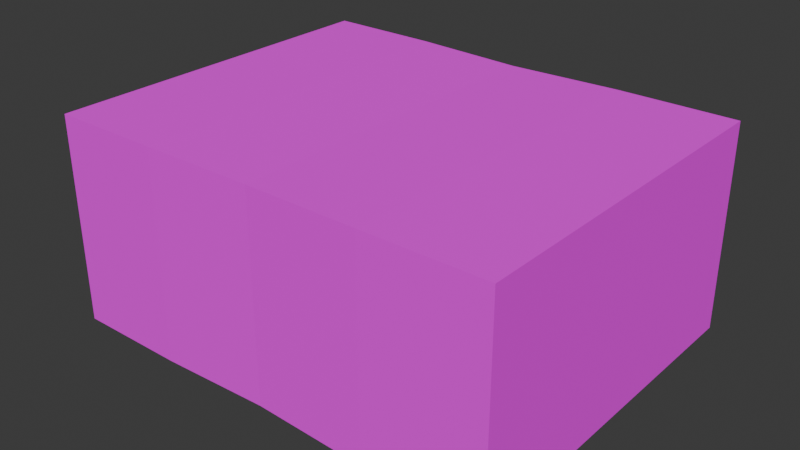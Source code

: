 # Source: CaixaPapelao.blend  (saved by Blender 4.4.32; exported with 4.5.12 LTS)
import bpy
from mathutils import Matrix  # noqa: F401  (used for matrix-valued properties, if any)

bpy.ops.wm.read_factory_settings(use_empty=True)
scene = bpy.context.scene
scene.name = 'Scene'

# ---- collections
col_collection = bpy.data.collections.new('Collection'); scene.collection.children.link(col_collection)

# ---- images (referenced by path relative to the original .blend; pixels are not part of the script)
import os
ASSET_DIR = os.environ.get("B2B_ASSET_DIR", "")  # directory of the original .blend (textures are referenced by path, not embedded)
HERE = os.path.dirname(os.path.abspath(__file__))  # packed textures are extracted next to this script under _unpacked/

def load_image(name, relpath, width, height, colorspace="sRGB"):
    """Load a texture the original file referenced (path relative to the .blend, or extracted next to this script)."""
    p = next((c for c in (os.path.join(HERE, relpath), os.path.join(ASSET_DIR, relpath)) if relpath and os.path.exists(c)), "")
    if p:
        img = bpy.data.images.load(p, check_existing=True)
        img.name = name
    else:  # same state as the original file: an image datablock whose file is absent (Cycles renders it pink)
        img = bpy.data.images.new(name, width, height)
        img.source = "FILE"
        img.filepath = "//" + (relpath or name)
    img.colorspace_settings.name = colorspace
    return img
img_caixatxt = load_image('CaixaTxt', 'CaixaTxt.png', 1024, 1024, 'sRGB')

# ---- materials (node trees are filled in below, after node groups)
mat_caixamaterial = bpy.data.materials.new('CaixaMaterial')
mat_caixamaterial.alpha_threshold = 0.0
mat_caixamaterial.roughness = 0.5
mat_caixamaterial.line_color = (0.0, 0.0, 0.0, 1.0)

# ---- material node trees
mat_caixamaterial.use_nodes = True; mat_caixamaterial.node_tree.nodes.clear()
_N = mat_caixamaterial.node_tree.nodes; _L = mat_caixamaterial.node_tree.links
n0 = _N.new('ShaderNodeOutputMaterial'); n0.name = 'Material Output'; n0.location = (300, 300)
n1 = _N.new('ShaderNodeBsdfPrincipled'); n1.name = 'Principled BSDF'; n1.location = (10, 300)
n1.inputs[2].default_value = 1.0
n1.inputs[3].default_value = 1.45
n2 = _N.new('ShaderNodeTexImage'); n2.name = 'Image Texture'; n2.location = (-367, 246)
n2.image = img_caixatxt
_L.new(n1.outputs[0], n0.inputs[0])
_L.new(n2.outputs[0], n1.inputs[0])
n0.is_active_output = True

# ---- world
world_world = bpy.data.worlds.new('World'); scene.world = world_world
world_world.use_nodes = True; world_world.node_tree.nodes.clear()
_N = world_world.node_tree.nodes; _L = world_world.node_tree.links
n0 = _N.new('ShaderNodeOutputWorld'); n0.name = 'World Output'; n0.location = (300, 300)
n1 = _N.new('ShaderNodeBackground'); n1.name = 'Background'; n1.location = (10, 300)
n1.inputs[0].default_value = (0.05088, 0.05088, 0.05088, 1.0)
_L.new(n1.outputs[0], n0.inputs[0])
n0.is_active_output = True
world_world.color = (0.05088, 0.05088, 0.05088)
world_world.sun_shadow_jitter_overblur = 0.0

# ---- meshes
me_cube = bpy.data.meshes.new('Cube')
me_cube.from_pydata([(1.037, 0.8163, 0.4721), (1.037, 0.8163, -0.4722), (1.037, -0.8163, 0.4721), (1.037, -0.8163, -0.4722), (-1.037, 0.8163, 0.4721), (-1.037, 0.8163, -0.4722), (-1.037, -0.8163, 0.4721), (-1.037, -0.8163, -0.4722), (-0.5283, 0.8163, -0.4722), (-0.5283, -0.8163, 0.4721), (-0.5283, -0.8163, -0.4722), (-0.5283, 0.8163, 0.4721), (0.4957, -0.8163, -0.4722), (0.4957, 0.8163, 0.4721), (0.4957, 0.8163, -0.4722), (0.4957, -0.8163, 0.4721), (-0.01631, 0.7958, -0.4589), (-0.01631, -0.8083, 0.4689), (-0.01631, -0.8083, -0.4589), (-0.01631, 0.7958, 0.4689), (-1.037, -0.264, -0.4719), (1.037, -0.264, 0.4719), (-1.037, -0.264, 0.4719), (1.037, -0.264, -0.4717), (-0.5283, -0.264, -0.4719), (-0.5283, -0.264, 0.4719), (0.4957, -0.264, 0.4719), (0.4957, -0.264, -0.4719), (-0.01631, -0.2657, -0.4586), (-0.01631, -0.2657, 0.4687), (-1.037, -0.7519, -0.4722), (1.037, -0.7519, 0.4721), (-0.5283, -0.7519, -0.4722), (-0.5283, -0.7519, 0.4721), (0.4957, -0.7519, 0.4721), (0.4957, -0.7519, -0.4722), (-0.01631, -0.7451, -0.4589), (-0.01631, -0.7451, 0.4689), (-1.037, -0.7519, 0.4721), (1.037, -0.7519, -0.4722), (-0.4875, 0.8147, -0.4711), (-0.4875, -0.8157, 0.4719), (-0.4875, -0.8157, -0.4711), (-0.4875, 0.8147, 0.4718), (-0.4875, -0.2641, -0.4709), (-0.4875, -0.2641, 0.4717), (-0.4875, -0.7514, -0.4711), (-0.4875, -0.7514, 0.4718), (-1.037, 0.05088, 0.4719), (1.037, 0.05088, -0.4715), (-1.037, 0.05088, -0.4717), (1.037, 0.05088, 0.4719), (-0.5283, 0.05088, -0.4717), (-0.5283, 0.05088, 0.4719), (0.4957, 0.05088, 0.4719), (0.4957, 0.05088, -0.4717), (-0.01631, 0.0437, -0.4584), (-0.01631, 0.0437, 0.4686), (-0.4875, 0.05031, 0.4716), (-0.4875, 0.05031, -0.4707), (-1.037, -0.004077, -0.4717), (1.037, -0.004077, 0.4719), (-0.5283, -0.004077, -0.4717), (-0.5283, -0.004077, 0.4719), (0.4957, -0.004077, 0.4719), (0.4957, -0.004077, -0.4717), (-0.01631, -0.01029, -0.4584), (-0.01631, -0.01029, 0.4686), (-0.4875, -0.004573, 0.4716), (-0.4875, -0.004573, -0.4707), (-1.037, -0.004077, 0.4719), (1.037, -0.004077, -0.4715), (1.037, 0.8163, 0.4128), (-1.037, -0.8163, 0.4129), (1.037, -0.8163, 0.4128), (-1.037, 0.8163, 0.4129), (-0.5283, 0.8163, 0.4129), (-0.5283, -0.8163, 0.4129), (0.4957, -0.8163, 0.4129), (0.4957, 0.8163, 0.4129), (-0.01631, 0.7958, 0.4107), (-0.01631, -0.8083, 0.4107), (1.037, -0.264, 0.4126), (-1.037, -0.264, 0.4127), (-1.037, -0.7519, 0.4129), (1.037, -0.7519, 0.4128), (-0.4875, 0.8147, 0.4127), (-0.4875, -0.8157, 0.4127), (1.037, 0.05088, 0.4126), (-1.037, 0.05088, 0.4126), (-1.037, -0.004077, 0.4126), (1.037, -0.004077, 0.4126)], [], [(77, 9, 6, 73), (89, 48, 4, 75), (35, 39, 3, 12), (85, 31, 2, 74), (79, 13, 0, 72), (75, 4, 11, 76), (30, 32, 10, 7), (87, 41, 9, 77), (74, 2, 15, 78), (80, 19, 13, 79), (36, 35, 12, 18), (46, 36, 18, 42), (86, 43, 19, 80), (78, 15, 17, 81), (64, 67, 29, 26), (69, 66, 28, 44), (66, 65, 27, 28), (61, 64, 26, 21), (68, 63, 25, 45), (60, 62, 24, 20), (91, 61, 21, 82), (65, 71, 23, 27), (84, 38, 22, 83), (63, 70, 22, 25), (73, 6, 38, 84), (26, 29, 37, 34), (44, 28, 36, 46), (28, 27, 35, 36), (21, 26, 34, 31), (45, 25, 33, 47), (20, 24, 32, 30), (82, 21, 31, 85), (27, 23, 39, 35), (25, 22, 38, 33), (29, 45, 47, 37), (24, 44, 46, 32), (67, 68, 45, 29), (62, 69, 44, 24), (76, 11, 43, 86), (32, 46, 42, 10), (81, 17, 41, 87), (9, 41, 47, 33), (33, 38, 6, 9), (47, 41, 17, 37), (37, 17, 15, 34), (34, 15, 2, 31), (8, 40, 59, 52), (19, 43, 58, 57), (11, 4, 48, 53), (14, 1, 49, 55), (72, 0, 51, 88), (5, 8, 52, 50), (43, 11, 53, 58), (0, 13, 54, 51), (16, 14, 55, 56), (40, 16, 56, 59), (13, 19, 57, 54), (90, 70, 48, 89), (83, 22, 70, 90), (52, 59, 69, 62), (57, 58, 68, 67), (53, 48, 70, 63), (55, 49, 71, 65), (88, 51, 61, 91), (50, 52, 62, 60), (58, 53, 63, 68), (51, 54, 64, 61), (56, 55, 65, 66), (59, 56, 66, 69), (54, 57, 67, 64), (49, 88, 91, 71), (20, 83, 90, 60), (60, 90, 89, 50), (1, 72, 88, 49), (18, 81, 87, 42), (8, 76, 86, 40), (23, 82, 85, 39), (7, 73, 84, 30), (30, 84, 83, 20), (71, 91, 82, 23), (12, 78, 81, 18), (40, 86, 80, 16), (16, 80, 79, 14), (3, 74, 78, 12), (42, 87, 77, 10), (5, 75, 76, 8), (14, 79, 72, 1), (39, 85, 74, 3), (50, 89, 75, 5), (10, 77, 73, 7)])
_uv = me_cube.uv_layers.new(name='UVMap')
_uv.uv.foreach_set('vector', [0.5849, 0.3543, 0.5849, 0.3333, 0.6667, 0.3333, 0.6667, 0.3543, 0.02093, 0.1563, 2.794e-08, 0.1563, 3.974e-08, 3e-15, 0.02093, 1.58e-09, 0.7537, 0.01314, 0.6667, 0.01314, 0.6667, 1.06e-08, 0.7537, 1.716e-08, 0.02093, 0.3465, 3.345e-08, 0.3465, 3.444e-08, 0.3333, 0.02093, 0.3333, 0.913, 0.3543, 0.913, 0.3333, 1.0, 0.3333, 1.0, 0.3543, 0.6667, 0.3543, 0.6667, 0.3333, 0.7484, 0.3333, 0.7484, 0.3543, 1.0, 0.01314, 0.9182, 0.01314, 0.9182, 2.959e-08, 1.0, 3.576e-08, 0.5784, 0.3543, 0.5784, 0.3334, 0.5849, 0.3333, 0.5849, 0.3543, 0.3333, 0.3543, 0.3333, 0.3333, 0.4203, 0.3333, 0.4203, 0.3543, 0.8308, 0.355, 0.8308, 0.3345, 0.913, 0.3333, 0.913, 0.3543, 0.8359, 0.01454, 0.7537, 0.01314, 0.7537, 1.716e-08, 0.8359, 0.001626, 0.9117, 0.01325, 0.8359, 0.01454, 0.8359, 0.001626, 0.9117, 0.0001297, 0.755, 0.3543, 0.755, 0.3334, 0.8308, 0.3345, 0.8308, 0.355, 0.4203, 0.3543, 0.4203, 0.3333, 0.5026, 0.3345, 0.5026, 0.355, 0.5797, 0.1658, 0.4974, 0.1646, 0.4974, 0.1124, 0.5797, 0.1128, 0.9117, 0.1657, 0.8359, 0.1646, 0.8359, 0.1124, 0.9117, 0.1127, 0.8359, 0.1646, 0.7537, 0.1658, 0.7537, 0.1128, 0.8359, 0.1124, 0.6667, 0.1658, 0.5797, 0.1658, 0.5797, 0.1128, 0.6667, 0.1128, 0.4217, 0.1657, 0.4151, 0.1658, 0.4151, 0.1128, 0.4217, 0.1127, 1.0, 0.1658, 0.9182, 0.1658, 0.9182, 0.1128, 1.0, 0.1128, 0.02093, 0.4992, 2.192e-08, 0.4992, 2.593e-08, 0.4461, 0.02093, 0.4461, 0.7537, 0.1658, 0.6667, 0.1658, 0.6667, 0.1128, 0.7537, 0.1128, 0.02093, 0.3202, 1.556e-08, 0.3202, 2.308e-08, 0.2206, 0.02093, 0.2206, 0.4151, 0.1658, 0.3333, 0.1658, 0.3333, 0.1128, 0.4151, 0.1128, 0.02093, 0.3333, 1.457e-08, 0.3333, 1.556e-08, 0.3202, 0.02093, 0.3202, 0.5797, 0.1128, 0.4974, 0.1124, 0.4974, 0.01454, 0.5797, 0.01314, 0.9117, 0.1127, 0.8359, 0.1124, 0.8359, 0.01454, 0.9117, 0.01325, 0.8359, 0.1124, 0.7537, 0.1128, 0.7537, 0.01314, 0.8359, 0.01454, 0.6667, 0.1128, 0.5797, 0.1128, 0.5797, 0.01314, 0.6667, 0.01314, 0.4217, 0.1127, 0.4151, 0.1128, 0.4151, 0.01314, 0.4217, 0.01325, 1.0, 0.1128, 0.9182, 0.1128, 0.9182, 0.01314, 1.0, 0.01314, 0.02093, 0.4461, 2.593e-08, 0.4461, 3.345e-08, 0.3465, 0.02093, 0.3465, 0.7537, 0.1128, 0.6667, 0.1128, 0.6667, 0.01314, 0.7537, 0.01314, 0.4151, 0.1128, 0.3333, 0.1128, 0.3333, 0.01314, 0.4151, 0.01314, 0.4974, 0.1124, 0.4217, 0.1127, 0.4217, 0.01325, 0.4974, 0.01454, 0.9182, 0.1128, 0.9117, 0.1127, 0.9117, 0.01325, 0.9182, 0.01314, 0.4974, 0.1646, 0.4217, 0.1657, 0.4217, 0.1127, 0.4974, 0.1124, 0.9182, 0.1658, 0.9117, 0.1657, 0.9117, 0.1127, 0.9182, 0.1128, 0.7484, 0.3543, 0.7484, 0.3333, 0.755, 0.3334, 0.755, 0.3543, 0.9182, 0.01314, 0.9117, 0.01325, 0.9117, 0.0001297, 0.9182, 2.959e-08, 0.5026, 0.355, 0.5026, 0.3345, 0.5784, 0.3334, 0.5784, 0.3543, 0.4151, 1.147e-08, 0.4217, 0.0001297, 0.4217, 0.01325, 0.4151, 0.01314, 0.4151, 0.01314, 0.3333, 0.01314, 0.3333, 5.298e-09, 0.4151, 1.147e-08, 0.4217, 0.01325, 0.4217, 0.0001297, 0.4974, 0.001626, 0.4974, 0.01454, 0.4974, 0.01454, 0.4974, 0.001626, 0.5797, 2.39e-08, 0.5797, 0.01314, 0.5797, 0.01314, 0.5797, 2.39e-08, 0.6667, 3.046e-08, 0.6667, 0.01314, 0.9182, 0.3333, 0.9117, 0.333, 0.9117, 0.1769, 0.9182, 0.1771, 0.4974, 0.3291, 0.4217, 0.333, 0.4217, 0.1769, 0.4974, 0.1756, 0.4151, 0.3333, 0.3333, 0.3333, 0.3333, 0.1771, 0.4151, 0.1771, 0.7537, 0.3333, 0.6667, 0.3333, 0.6667, 0.1771, 0.7537, 0.1771, 0.02093, 0.6667, 9.273e-09, 0.6667, 2.107e-08, 0.5104, 0.02093, 0.5104, 1.0, 0.3333, 0.9182, 0.3333, 0.9182, 0.1771, 1.0, 0.1771, 0.4217, 0.333, 0.4151, 0.3333, 0.4151, 0.1771, 0.4217, 0.1769, 0.6667, 0.3333, 0.5797, 0.3333, 0.5797, 0.1771, 0.6667, 0.1771, 0.8359, 0.3291, 0.7537, 0.3333, 0.7537, 0.1771, 0.8359, 0.1756, 0.9117, 0.333, 0.8359, 0.3291, 0.8359, 0.1756, 0.9117, 0.1769, 0.5797, 0.3333, 0.4974, 0.3291, 0.4974, 0.1756, 0.5797, 0.1771, 0.02093, 0.1675, 2.709e-08, 0.1675, 2.794e-08, 0.1563, 0.02093, 0.1563, 0.02093, 0.2206, 2.308e-08, 0.2206, 2.709e-08, 0.1675, 0.02093, 0.1675, 0.9182, 0.1771, 0.9117, 0.1769, 0.9117, 0.1657, 0.9182, 0.1658, 0.4974, 0.1756, 0.4217, 0.1769, 0.4217, 0.1657, 0.4974, 0.1646, 0.4151, 0.1771, 0.3333, 0.1771, 0.3333, 0.1658, 0.4151, 0.1658, 0.7537, 0.1771, 0.6667, 0.1771, 0.6667, 0.1658, 0.7537, 0.1658, 0.02093, 0.5104, 2.107e-08, 0.5104, 2.192e-08, 0.4992, 0.02093, 0.4992, 1.0, 0.1771, 0.9182, 0.1771, 0.9182, 0.1658, 1.0, 0.1658, 0.4217, 0.1769, 0.4151, 0.1771, 0.4151, 0.1658, 0.4217, 0.1657, 0.6667, 0.1771, 0.5797, 0.1771, 0.5797, 0.1658, 0.6667, 0.1658, 0.8359, 0.1756, 0.7537, 0.1771, 0.7537, 0.1658, 0.8359, 0.1646, 0.9117, 0.1769, 0.8359, 0.1756, 0.8359, 0.1646, 0.9117, 0.1657, 0.5797, 0.1771, 0.4974, 0.1756, 0.4974, 0.1646, 0.5797, 0.1658, 0.3333, 0.5104, 0.02093, 0.5104, 0.02093, 0.4992, 0.3333, 0.4992, 0.3333, 0.2206, 0.02093, 0.2206, 0.02093, 0.1675, 0.3333, 0.1675, 0.3333, 0.1675, 0.02093, 0.1675, 0.02093, 0.1563, 0.3333, 0.1563, 0.3333, 0.6667, 0.02093, 0.6667, 0.02093, 0.5104, 0.3333, 0.5104, 0.5026, 0.662, 0.5026, 0.355, 0.5784, 0.3543, 0.5784, 0.6663, 0.7484, 0.6667, 0.7484, 0.3543, 0.755, 0.3543, 0.755, 0.6663, 0.3333, 0.4461, 0.02093, 0.4461, 0.02093, 0.3465, 0.3333, 0.3465, 0.3333, 0.3333, 0.02093, 0.3333, 0.02093, 0.3202, 0.3333, 0.3202, 0.3333, 0.3202, 0.02093, 0.3202, 0.02093, 0.2206, 0.3333, 0.2206, 0.3333, 0.4992, 0.02093, 0.4992, 0.02093, 0.4461, 0.3333, 0.4461, 0.4203, 0.6667, 0.4203, 0.3543, 0.5026, 0.355, 0.5026, 0.662, 0.755, 0.6663, 0.755, 0.3543, 0.8308, 0.355, 0.8308, 0.662, 0.8308, 0.662, 0.8308, 0.355, 0.913, 0.3543, 0.913, 0.6667, 0.3333, 0.6667, 0.3333, 0.3543, 0.4203, 0.3543, 0.4203, 0.6667, 0.5784, 0.6663, 0.5784, 0.3543, 0.5849, 0.3543, 0.5849, 0.6667, 0.6667, 0.6667, 0.6667, 0.3543, 0.7484, 0.3543, 0.7484, 0.6667, 0.913, 0.6667, 0.913, 0.3543, 1.0, 0.3543, 1.0, 0.6667, 0.3333, 0.3465, 0.02093, 0.3465, 0.02093, 0.3333, 0.3333, 0.3333, 0.3333, 0.1563, 0.02093, 0.1563, 0.02093, 1.58e-09, 0.3333, 2.517e-08, 0.5849, 0.6667, 0.5849, 0.3543, 0.6667, 0.3543, 0.6667, 0.6667])
me_cube.materials.append(mat_caixamaterial)
me_cube.use_mirror_vertex_groups = False
me_cube.update()

# ---- objects
ob_cube = bpy.data.objects.new('Cube', me_cube)

# ---- transforms, parenting, visibility, modifiers, constraints
ob_cube.location = (0.0, 0.0, 0.0)
ob_cube.lock_rotations_4d = False
ob_cube.empty_display_type = 'ARROWS'
ob_cube.lineart.crease_threshold = 0.0

# ---- collection membership
col_collection.objects.link(ob_cube)

# ---- scene / render settings (as saved in the file)
scene.frame_start = 1; scene.frame_end = 250; scene.frame_set(1)
scene.render.engine = 'BLENDER_EEVEE_NEXT'
bpy.context.view_layer.update()

# ---- added for rendering (the .blend has no active camera and no usable light): camera, sun
cam_auto = bpy.data.cameras.new('AutoCamera')
cam_auto.lens = 50.0
cam_auto.sensor_width = 36.0
cam_auto.clip_end = 1000.0
ob_auto_camera = bpy.data.objects.new('AutoCamera', cam_auto)
scene.collection.objects.link(ob_auto_camera)
ob_auto_camera.location = (2.59372, -3.11247, 2.07496)
ob_auto_camera.rotation_euler = (1.09748, -7.21219e-08, 0.694738)
scene.camera = ob_auto_camera
light_auto_sun = bpy.data.lights.new('AutoSun', 'SUN')
light_auto_sun.energy = 3.0
light_auto_sun.angle = 0.0523599
ob_auto_sun = bpy.data.objects.new('AutoSun', light_auto_sun)
scene.collection.objects.link(ob_auto_sun)
ob_auto_sun.rotation_euler = (0.872665, 0.174533, 0.523599)
bpy.context.view_layer.update()
